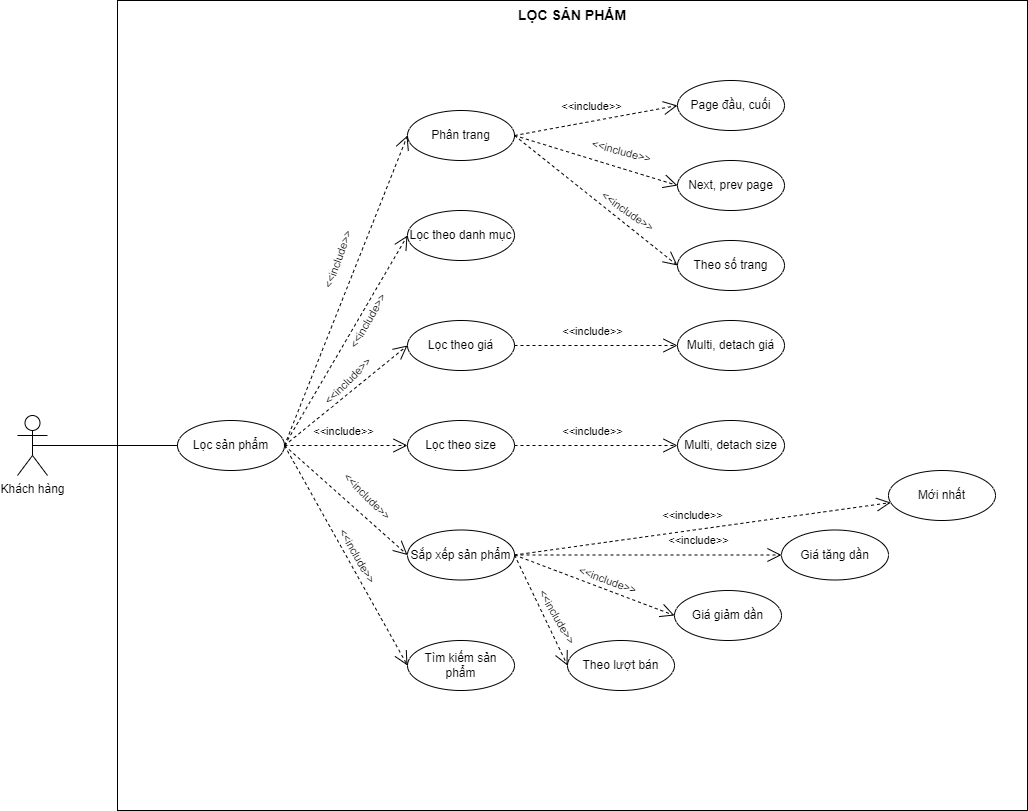

The diagram above was exported from draw.io. Its source (the exported page's mxGraphModel, read from the mxfile embedded in the PNG):
<mxGraphModel dx="1886" dy="925" grid="1" gridSize="10" guides="1" tooltips="1" connect="1" arrows="1" fold="1" page="1" pageScale="1" pageWidth="827" pageHeight="1169" math="0" shadow="0">
  <root>
    <mxCell id="0" />
    <mxCell id="1" parent="0" />
    <mxCell id="9Epyh2Fo2ZkgnOcOhVpH-1" value="Khách hàng" style="shape=umlActor;verticalLabelPosition=bottom;verticalAlign=top;html=1;" parent="1" vertex="1">
      <mxGeometry x="100" y="445" width="30" height="60" as="geometry" />
    </mxCell>
    <mxCell id="9Epyh2Fo2ZkgnOcOhVpH-4" value="&lt;b style=&quot;font-size: 14px;&quot;&gt;LỌC &lt;font style=&quot;font-size: 14px;&quot;&gt;SẢN PHẨM&lt;/font&gt;&lt;/b&gt;" style="whiteSpace=wrap;html=1;verticalAlign=top;" parent="1" vertex="1">
      <mxGeometry x="200" y="30" width="910" height="810" as="geometry" />
    </mxCell>
    <mxCell id="9Epyh2Fo2ZkgnOcOhVpH-9" value="Lọc sản phẩm" style="ellipse;whiteSpace=wrap;html=1;" parent="1" vertex="1">
      <mxGeometry x="260" y="450" width="107" height="50" as="geometry" />
    </mxCell>
    <mxCell id="9Epyh2Fo2ZkgnOcOhVpH-10" value="" style="endArrow=none;html=1;rounded=0;exitX=0.5;exitY=0.5;exitDx=0;exitDy=0;exitPerimeter=0;" parent="1" source="9Epyh2Fo2ZkgnOcOhVpH-1" target="9Epyh2Fo2ZkgnOcOhVpH-9" edge="1">
      <mxGeometry relative="1" as="geometry">
        <mxPoint x="310" y="500" as="sourcePoint" />
        <mxPoint x="470" y="500" as="targetPoint" />
      </mxGeometry>
    </mxCell>
    <mxCell id="9Epyh2Fo2ZkgnOcOhVpH-11" value="Phân trang" style="ellipse;whiteSpace=wrap;html=1;" parent="1" vertex="1">
      <mxGeometry x="490" y="140" width="107" height="50" as="geometry" />
    </mxCell>
    <mxCell id="9Epyh2Fo2ZkgnOcOhVpH-12" value="Lọc theo danh mục" style="ellipse;whiteSpace=wrap;html=1;" parent="1" vertex="1">
      <mxGeometry x="490" y="240" width="107" height="50" as="geometry" />
    </mxCell>
    <mxCell id="9Epyh2Fo2ZkgnOcOhVpH-13" value="Lọc theo giá" style="ellipse;whiteSpace=wrap;html=1;" parent="1" vertex="1">
      <mxGeometry x="490" y="350" width="107" height="50" as="geometry" />
    </mxCell>
    <mxCell id="9Epyh2Fo2ZkgnOcOhVpH-14" value="Lọc theo size" style="ellipse;whiteSpace=wrap;html=1;" parent="1" vertex="1">
      <mxGeometry x="490" y="450" width="107" height="50" as="geometry" />
    </mxCell>
    <mxCell id="9Epyh2Fo2ZkgnOcOhVpH-15" value="Sắp xếp sản phẩm" style="ellipse;whiteSpace=wrap;html=1;" parent="1" vertex="1">
      <mxGeometry x="490" y="559.5" width="107" height="50" as="geometry" />
    </mxCell>
    <mxCell id="9Epyh2Fo2ZkgnOcOhVpH-16" value="Tìm kiếm sản phẩm" style="ellipse;whiteSpace=wrap;html=1;" parent="1" vertex="1">
      <mxGeometry x="490" y="670" width="107" height="50" as="geometry" />
    </mxCell>
    <mxCell id="9Epyh2Fo2ZkgnOcOhVpH-17" value="Page đầu, cuối" style="ellipse;whiteSpace=wrap;html=1;" parent="1" vertex="1">
      <mxGeometry x="760" y="110" width="107" height="50" as="geometry" />
    </mxCell>
    <mxCell id="9Epyh2Fo2ZkgnOcOhVpH-18" value="Next, prev page" style="ellipse;whiteSpace=wrap;html=1;" parent="1" vertex="1">
      <mxGeometry x="760" y="190" width="107" height="50" as="geometry" />
    </mxCell>
    <mxCell id="9Epyh2Fo2ZkgnOcOhVpH-19" value="Theo số trang" style="ellipse;whiteSpace=wrap;html=1;" parent="1" vertex="1">
      <mxGeometry x="760" y="270" width="107" height="50" as="geometry" />
    </mxCell>
    <mxCell id="9Epyh2Fo2ZkgnOcOhVpH-20" value="Multi, detach giá" style="ellipse;whiteSpace=wrap;html=1;" parent="1" vertex="1">
      <mxGeometry x="760" y="350" width="107" height="50" as="geometry" />
    </mxCell>
    <mxCell id="9Epyh2Fo2ZkgnOcOhVpH-21" value="Multi, detach size" style="ellipse;whiteSpace=wrap;html=1;" parent="1" vertex="1">
      <mxGeometry x="760" y="450" width="107" height="50" as="geometry" />
    </mxCell>
    <mxCell id="9Epyh2Fo2ZkgnOcOhVpH-22" value="Mới nhất" style="ellipse;whiteSpace=wrap;html=1;" parent="1" vertex="1">
      <mxGeometry x="971" y="500" width="107" height="50" as="geometry" />
    </mxCell>
    <mxCell id="9Epyh2Fo2ZkgnOcOhVpH-23" value="Giá tăng dần" style="ellipse;whiteSpace=wrap;html=1;" parent="1" vertex="1">
      <mxGeometry x="864" y="559.5" width="107" height="50" as="geometry" />
    </mxCell>
    <mxCell id="9Epyh2Fo2ZkgnOcOhVpH-24" value="Giá giảm dần" style="ellipse;whiteSpace=wrap;html=1;" parent="1" vertex="1">
      <mxGeometry x="757" y="620" width="107" height="50" as="geometry" />
    </mxCell>
    <mxCell id="9Epyh2Fo2ZkgnOcOhVpH-25" value="Theo lượt bán" style="ellipse;whiteSpace=wrap;html=1;" parent="1" vertex="1">
      <mxGeometry x="650" y="670" width="107" height="50" as="geometry" />
    </mxCell>
    <mxCell id="9Epyh2Fo2ZkgnOcOhVpH-26" value="" style="endArrow=open;endSize=12;dashed=1;html=1;rounded=0;exitX=1;exitY=0.5;exitDx=0;exitDy=0;" parent="1" source="9Epyh2Fo2ZkgnOcOhVpH-13" target="9Epyh2Fo2ZkgnOcOhVpH-20" edge="1">
      <mxGeometry width="160" relative="1" as="geometry">
        <mxPoint x="409" y="228" as="sourcePoint" />
        <mxPoint x="630" y="175" as="targetPoint" />
      </mxGeometry>
    </mxCell>
    <mxCell id="9Epyh2Fo2ZkgnOcOhVpH-27" value="&amp;lt;&amp;lt;include&amp;gt;&amp;gt;" style="edgeLabel;html=1;align=center;verticalAlign=middle;resizable=0;points=[];rotation=0;" parent="9Epyh2Fo2ZkgnOcOhVpH-26" connectable="0" vertex="1">
      <mxGeometry x="-0.0527" y="4" relative="1" as="geometry">
        <mxPoint y="-11" as="offset" />
      </mxGeometry>
    </mxCell>
    <mxCell id="9Epyh2Fo2ZkgnOcOhVpH-28" value="" style="endArrow=open;endSize=12;dashed=1;html=1;rounded=0;exitX=1;exitY=0.5;exitDx=0;exitDy=0;" parent="1" source="9Epyh2Fo2ZkgnOcOhVpH-14" target="9Epyh2Fo2ZkgnOcOhVpH-21" edge="1">
      <mxGeometry width="160" relative="1" as="geometry">
        <mxPoint x="557" y="435" as="sourcePoint" />
        <mxPoint x="650" y="435" as="targetPoint" />
      </mxGeometry>
    </mxCell>
    <mxCell id="9Epyh2Fo2ZkgnOcOhVpH-29" value="&amp;lt;&amp;lt;include&amp;gt;&amp;gt;" style="edgeLabel;html=1;align=center;verticalAlign=middle;resizable=0;points=[];rotation=0;" parent="9Epyh2Fo2ZkgnOcOhVpH-28" connectable="0" vertex="1">
      <mxGeometry x="-0.0527" y="4" relative="1" as="geometry">
        <mxPoint y="-11" as="offset" />
      </mxGeometry>
    </mxCell>
    <mxCell id="9Epyh2Fo2ZkgnOcOhVpH-30" value="" style="endArrow=open;endSize=12;dashed=1;html=1;rounded=0;exitX=1;exitY=0.5;exitDx=0;exitDy=0;" parent="1" source="9Epyh2Fo2ZkgnOcOhVpH-15" target="9Epyh2Fo2ZkgnOcOhVpH-22" edge="1">
      <mxGeometry width="160" relative="1" as="geometry">
        <mxPoint x="557" y="505" as="sourcePoint" />
        <mxPoint x="650" y="505" as="targetPoint" />
      </mxGeometry>
    </mxCell>
    <mxCell id="9Epyh2Fo2ZkgnOcOhVpH-31" value="&amp;lt;&amp;lt;include&amp;gt;&amp;gt;" style="edgeLabel;html=1;align=center;verticalAlign=middle;resizable=0;points=[];rotation=0;" parent="9Epyh2Fo2ZkgnOcOhVpH-30" connectable="0" vertex="1">
      <mxGeometry x="-0.0527" y="4" relative="1" as="geometry">
        <mxPoint y="-11" as="offset" />
      </mxGeometry>
    </mxCell>
    <mxCell id="9Epyh2Fo2ZkgnOcOhVpH-32" value="" style="endArrow=open;endSize=12;dashed=1;html=1;rounded=0;exitX=1;exitY=0.5;exitDx=0;exitDy=0;entryX=0;entryY=0.5;entryDx=0;entryDy=0;" parent="1" source="9Epyh2Fo2ZkgnOcOhVpH-15" target="9Epyh2Fo2ZkgnOcOhVpH-23" edge="1">
      <mxGeometry width="160" relative="1" as="geometry">
        <mxPoint x="557" y="570" as="sourcePoint" />
        <mxPoint x="620" y="573" as="targetPoint" />
      </mxGeometry>
    </mxCell>
    <mxCell id="9Epyh2Fo2ZkgnOcOhVpH-33" value="&amp;lt;&amp;lt;include&amp;gt;&amp;gt;" style="edgeLabel;html=1;align=center;verticalAlign=middle;resizable=0;points=[];rotation=0;" parent="9Epyh2Fo2ZkgnOcOhVpH-32" connectable="0" vertex="1">
      <mxGeometry x="-0.0527" y="4" relative="1" as="geometry">
        <mxPoint x="57" y="-11" as="offset" />
      </mxGeometry>
    </mxCell>
    <mxCell id="9Epyh2Fo2ZkgnOcOhVpH-34" value="" style="endArrow=open;endSize=12;dashed=1;html=1;rounded=0;exitX=1;exitY=0.5;exitDx=0;exitDy=0;entryX=0;entryY=0.5;entryDx=0;entryDy=0;" parent="1" source="9Epyh2Fo2ZkgnOcOhVpH-15" target="9Epyh2Fo2ZkgnOcOhVpH-24" edge="1">
      <mxGeometry width="160" relative="1" as="geometry">
        <mxPoint x="567" y="580" as="sourcePoint" />
        <mxPoint x="630" y="583" as="targetPoint" />
      </mxGeometry>
    </mxCell>
    <mxCell id="9Epyh2Fo2ZkgnOcOhVpH-35" value="&amp;lt;&amp;lt;include&amp;gt;&amp;gt;" style="edgeLabel;html=1;align=center;verticalAlign=middle;resizable=0;points=[];rotation=20;" parent="9Epyh2Fo2ZkgnOcOhVpH-34" connectable="0" vertex="1">
      <mxGeometry x="-0.0527" y="4" relative="1" as="geometry">
        <mxPoint x="16" as="offset" />
      </mxGeometry>
    </mxCell>
    <mxCell id="9Epyh2Fo2ZkgnOcOhVpH-36" value="" style="endArrow=open;endSize=12;dashed=1;html=1;rounded=0;exitX=1;exitY=0.5;exitDx=0;exitDy=0;entryX=0;entryY=0.5;entryDx=0;entryDy=0;" parent="1" source="9Epyh2Fo2ZkgnOcOhVpH-15" target="9Epyh2Fo2ZkgnOcOhVpH-25" edge="1">
      <mxGeometry width="160" relative="1" as="geometry">
        <mxPoint x="577" y="590" as="sourcePoint" />
        <mxPoint x="640" y="593" as="targetPoint" />
      </mxGeometry>
    </mxCell>
    <mxCell id="9Epyh2Fo2ZkgnOcOhVpH-37" value="&amp;lt;&amp;lt;include&amp;gt;&amp;gt;" style="edgeLabel;html=1;align=center;verticalAlign=middle;resizable=0;points=[];rotation=60;" parent="9Epyh2Fo2ZkgnOcOhVpH-36" connectable="0" vertex="1">
      <mxGeometry x="-0.0527" y="4" relative="1" as="geometry">
        <mxPoint x="14" y="10" as="offset" />
      </mxGeometry>
    </mxCell>
    <mxCell id="9Epyh2Fo2ZkgnOcOhVpH-38" value="" style="endArrow=open;endSize=12;dashed=1;html=1;rounded=0;exitX=1;exitY=0.5;exitDx=0;exitDy=0;entryX=0;entryY=0.5;entryDx=0;entryDy=0;" parent="1" source="9Epyh2Fo2ZkgnOcOhVpH-9" target="9Epyh2Fo2ZkgnOcOhVpH-11" edge="1">
      <mxGeometry width="160" relative="1" as="geometry">
        <mxPoint x="587" y="600" as="sourcePoint" />
        <mxPoint x="650" y="603" as="targetPoint" />
      </mxGeometry>
    </mxCell>
    <mxCell id="9Epyh2Fo2ZkgnOcOhVpH-39" value="&amp;lt;&amp;lt;include&amp;gt;&amp;gt;" style="edgeLabel;html=1;align=center;verticalAlign=middle;resizable=0;points=[];rotation=-70;" parent="9Epyh2Fo2ZkgnOcOhVpH-38" connectable="0" vertex="1">
      <mxGeometry x="-0.0527" y="4" relative="1" as="geometry">
        <mxPoint x="-1" y="-37" as="offset" />
      </mxGeometry>
    </mxCell>
    <mxCell id="9Epyh2Fo2ZkgnOcOhVpH-40" value="" style="endArrow=open;endSize=12;dashed=1;html=1;rounded=0;exitX=1;exitY=0.5;exitDx=0;exitDy=0;entryX=0;entryY=0.5;entryDx=0;entryDy=0;" parent="1" source="9Epyh2Fo2ZkgnOcOhVpH-9" target="9Epyh2Fo2ZkgnOcOhVpH-12" edge="1">
      <mxGeometry width="160" relative="1" as="geometry">
        <mxPoint x="377" y="485" as="sourcePoint" />
        <mxPoint x="450" y="285" as="targetPoint" />
      </mxGeometry>
    </mxCell>
    <mxCell id="9Epyh2Fo2ZkgnOcOhVpH-41" value="&amp;lt;&amp;lt;include&amp;gt;&amp;gt;" style="edgeLabel;html=1;align=center;verticalAlign=middle;resizable=0;points=[];rotation=-60;" parent="9Epyh2Fo2ZkgnOcOhVpH-40" connectable="0" vertex="1">
      <mxGeometry x="-0.0527" y="4" relative="1" as="geometry">
        <mxPoint x="28" y="-23" as="offset" />
      </mxGeometry>
    </mxCell>
    <mxCell id="9Epyh2Fo2ZkgnOcOhVpH-42" value="" style="endArrow=open;endSize=12;dashed=1;html=1;rounded=0;exitX=1;exitY=0.5;exitDx=0;exitDy=0;entryX=0;entryY=0.5;entryDx=0;entryDy=0;" parent="1" source="9Epyh2Fo2ZkgnOcOhVpH-9" target="9Epyh2Fo2ZkgnOcOhVpH-13" edge="1">
      <mxGeometry width="160" relative="1" as="geometry">
        <mxPoint x="377" y="485" as="sourcePoint" />
        <mxPoint x="450" y="355" as="targetPoint" />
      </mxGeometry>
    </mxCell>
    <mxCell id="9Epyh2Fo2ZkgnOcOhVpH-43" value="&amp;lt;&amp;lt;include&amp;gt;&amp;gt;" style="edgeLabel;html=1;align=center;verticalAlign=middle;resizable=0;points=[];rotation=-45;" parent="9Epyh2Fo2ZkgnOcOhVpH-42" connectable="0" vertex="1">
      <mxGeometry x="-0.0527" y="4" relative="1" as="geometry">
        <mxPoint x="7" y="-14" as="offset" />
      </mxGeometry>
    </mxCell>
    <mxCell id="9Epyh2Fo2ZkgnOcOhVpH-44" value="" style="endArrow=open;endSize=12;dashed=1;html=1;rounded=0;exitX=1;exitY=0.5;exitDx=0;exitDy=0;" parent="1" source="9Epyh2Fo2ZkgnOcOhVpH-9" target="9Epyh2Fo2ZkgnOcOhVpH-14" edge="1">
      <mxGeometry width="160" relative="1" as="geometry">
        <mxPoint x="377" y="485" as="sourcePoint" />
        <mxPoint x="450" y="435" as="targetPoint" />
      </mxGeometry>
    </mxCell>
    <mxCell id="9Epyh2Fo2ZkgnOcOhVpH-45" value="&amp;lt;&amp;lt;include&amp;gt;&amp;gt;" style="edgeLabel;html=1;align=center;verticalAlign=middle;resizable=0;points=[];rotation=0;" parent="9Epyh2Fo2ZkgnOcOhVpH-44" connectable="0" vertex="1">
      <mxGeometry x="-0.0527" y="4" relative="1" as="geometry">
        <mxPoint y="-11" as="offset" />
      </mxGeometry>
    </mxCell>
    <mxCell id="9Epyh2Fo2ZkgnOcOhVpH-46" value="" style="endArrow=open;endSize=12;dashed=1;html=1;rounded=0;exitX=1;exitY=0.5;exitDx=0;exitDy=0;entryX=0;entryY=0.5;entryDx=0;entryDy=0;" parent="1" source="9Epyh2Fo2ZkgnOcOhVpH-9" target="9Epyh2Fo2ZkgnOcOhVpH-15" edge="1">
      <mxGeometry width="160" relative="1" as="geometry">
        <mxPoint x="377" y="485" as="sourcePoint" />
        <mxPoint x="453" y="497" as="targetPoint" />
      </mxGeometry>
    </mxCell>
    <mxCell id="9Epyh2Fo2ZkgnOcOhVpH-47" value="&amp;lt;&amp;lt;include&amp;gt;&amp;gt;" style="edgeLabel;html=1;align=center;verticalAlign=middle;resizable=0;points=[];rotation=45;" parent="9Epyh2Fo2ZkgnOcOhVpH-46" connectable="0" vertex="1">
      <mxGeometry x="-0.0527" y="4" relative="1" as="geometry">
        <mxPoint x="22" y="1" as="offset" />
      </mxGeometry>
    </mxCell>
    <mxCell id="9Epyh2Fo2ZkgnOcOhVpH-48" value="" style="endArrow=open;endSize=12;dashed=1;html=1;rounded=0;exitX=1;exitY=0.5;exitDx=0;exitDy=0;entryX=0;entryY=0.5;entryDx=0;entryDy=0;" parent="1" source="9Epyh2Fo2ZkgnOcOhVpH-9" target="9Epyh2Fo2ZkgnOcOhVpH-16" edge="1">
      <mxGeometry width="160" relative="1" as="geometry">
        <mxPoint x="387" y="495" as="sourcePoint" />
        <mxPoint x="463" y="507" as="targetPoint" />
      </mxGeometry>
    </mxCell>
    <mxCell id="9Epyh2Fo2ZkgnOcOhVpH-49" value="&amp;lt;&amp;lt;include&amp;gt;&amp;gt;" style="edgeLabel;html=1;align=center;verticalAlign=middle;resizable=0;points=[];rotation=60;" parent="9Epyh2Fo2ZkgnOcOhVpH-48" connectable="0" vertex="1">
      <mxGeometry x="-0.0527" y="4" relative="1" as="geometry">
        <mxPoint x="12" y="8" as="offset" />
      </mxGeometry>
    </mxCell>
    <mxCell id="9Epyh2Fo2ZkgnOcOhVpH-50" value="" style="endArrow=open;endSize=12;dashed=1;html=1;rounded=0;exitX=1;exitY=0.5;exitDx=0;exitDy=0;entryX=0;entryY=0.5;entryDx=0;entryDy=0;" parent="1" source="9Epyh2Fo2ZkgnOcOhVpH-11" target="9Epyh2Fo2ZkgnOcOhVpH-17" edge="1">
      <mxGeometry width="160" relative="1" as="geometry">
        <mxPoint x="607" y="385" as="sourcePoint" />
        <mxPoint x="770" y="385" as="targetPoint" />
      </mxGeometry>
    </mxCell>
    <mxCell id="9Epyh2Fo2ZkgnOcOhVpH-51" value="&amp;lt;&amp;lt;include&amp;gt;&amp;gt;" style="edgeLabel;html=1;align=center;verticalAlign=middle;resizable=0;points=[];rotation=0;" parent="9Epyh2Fo2ZkgnOcOhVpH-50" connectable="0" vertex="1">
      <mxGeometry x="-0.0527" y="4" relative="1" as="geometry">
        <mxPoint y="-11" as="offset" />
      </mxGeometry>
    </mxCell>
    <mxCell id="9Epyh2Fo2ZkgnOcOhVpH-52" value="" style="endArrow=open;endSize=12;dashed=1;html=1;rounded=0;exitX=1;exitY=0.5;exitDx=0;exitDy=0;entryX=0;entryY=0.5;entryDx=0;entryDy=0;" parent="1" source="9Epyh2Fo2ZkgnOcOhVpH-11" target="9Epyh2Fo2ZkgnOcOhVpH-18" edge="1">
      <mxGeometry width="160" relative="1" as="geometry">
        <mxPoint x="607" y="175" as="sourcePoint" />
        <mxPoint x="753" y="145" as="targetPoint" />
      </mxGeometry>
    </mxCell>
    <mxCell id="9Epyh2Fo2ZkgnOcOhVpH-53" value="&amp;lt;&amp;lt;include&amp;gt;&amp;gt;" style="edgeLabel;html=1;align=center;verticalAlign=middle;resizable=0;points=[];rotation=15;" parent="9Epyh2Fo2ZkgnOcOhVpH-52" connectable="0" vertex="1">
      <mxGeometry x="-0.0527" y="4" relative="1" as="geometry">
        <mxPoint x="28" y="-5" as="offset" />
      </mxGeometry>
    </mxCell>
    <mxCell id="9Epyh2Fo2ZkgnOcOhVpH-54" value="" style="endArrow=open;endSize=12;dashed=1;html=1;rounded=0;exitX=1;exitY=0.5;exitDx=0;exitDy=0;entryX=0;entryY=0.5;entryDx=0;entryDy=0;" parent="1" source="9Epyh2Fo2ZkgnOcOhVpH-11" target="9Epyh2Fo2ZkgnOcOhVpH-19" edge="1">
      <mxGeometry width="160" relative="1" as="geometry">
        <mxPoint x="607" y="175" as="sourcePoint" />
        <mxPoint x="753" y="225" as="targetPoint" />
      </mxGeometry>
    </mxCell>
    <mxCell id="9Epyh2Fo2ZkgnOcOhVpH-55" value="&amp;lt;&amp;lt;include&amp;gt;&amp;gt;" style="edgeLabel;html=1;align=center;verticalAlign=middle;resizable=0;points=[];rotation=35;" parent="9Epyh2Fo2ZkgnOcOhVpH-54" connectable="0" vertex="1">
      <mxGeometry x="-0.0527" y="4" relative="1" as="geometry">
        <mxPoint x="33" y="17" as="offset" />
      </mxGeometry>
    </mxCell>
  </root>
</mxGraphModel>